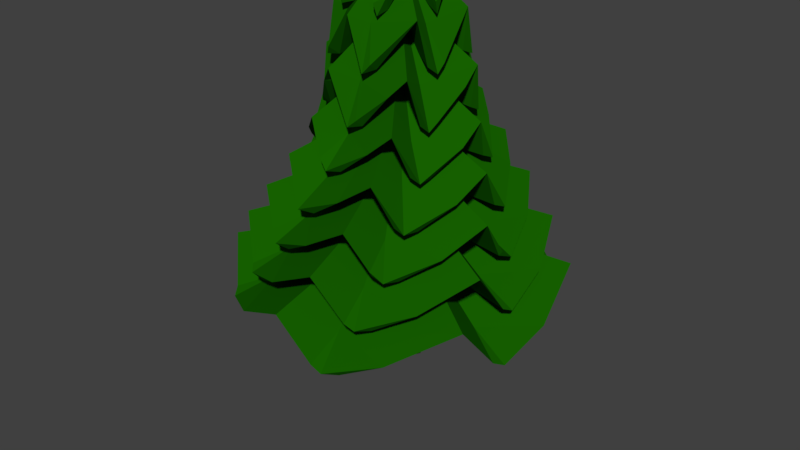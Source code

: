 # Source: Needle_Tree_Asset.blend  (saved by Blender 2.78.0; exported with 4.5.12 LTS)
import bpy
from mathutils import Matrix  # noqa: F401  (used for matrix-valued properties, if any)

bpy.ops.wm.read_factory_settings(use_empty=True)
scene = bpy.context.scene
scene.name = 'Scene'

# ---- collections
col_collection_1 = bpy.data.collections.new('Collection 1'); scene.collection.children.link(col_collection_1)

# ---- materials (node trees are filled in below, after node groups)
mat_material_001 = bpy.data.materials.new('Material.001')
mat_material_001.alpha_threshold = 0.0
mat_material_001.use_transparent_shadow = False
mat_material_001.diffuse_color = (0.07324, 0.01305, 0.0, 1.0)
mat_material_001.roughness = 0.5
mat_material_001.specular_intensity = 0.0
mat_material_002 = bpy.data.materials.new('Material.002')
mat_material_002.alpha_threshold = 0.0
mat_material_002.use_transparent_shadow = False
mat_material_002.diffuse_color = (0.008128, 0.1178, 0.0, 1.0)
mat_material_002.roughness = 0.5
mat_material_002.specular_intensity = 0.0

# ---- material node trees

# ---- world
world_world = bpy.data.worlds.new('World'); scene.world = world_world
world_world.color = (0.05088, 0.05088, 0.05088)
world_world.use_sun_shadow = False
world_world.sun_shadow_jitter_overblur = 0.0
world_world.cycles.sampling_method = 'MANUAL'

# ---- meshes
me_cylinder = bpy.data.meshes.new('Cylinder')
me_cylinder.from_pydata([(0.0, 1.0, -0.175), (0.5, 0.866, -0.175), (0.866, 0.5, -0.175), (1.0, -4.371e-08, -0.175), (0.866, -0.5, -0.175), (0.0, -1.49e-07, 0.175), (0.5, -0.866, -0.175), (1.51e-07, -1.0, -0.175), (-0.5, -0.866, -0.175), (-0.866, -0.5, -0.175), (-1.0, -4.649e-07, -0.175), (-0.866, 0.5, -0.175), (-0.5, 0.866, -0.175), (0.0, 1.0, -0.09022), (0.5, 0.866, -0.09022), (0.866, 0.5, -0.09022), (1.0, -4.371e-08, -0.09022), (0.866, -0.5, -0.09022), (0.5, -0.866, -0.09022), (1.51e-07, -1.0, -0.09022), (-0.5, -0.866, -0.09022), (-0.866, -0.5, -0.09022), (-1.0, -4.649e-07, -0.09022), (-0.866, 0.5, -0.09022), (-0.5, 0.866, -0.09022)], [], [(13, 5, 14), (14, 5, 15), (15, 5, 16), (16, 5, 17), (17, 5, 18), (18, 5, 19), (19, 5, 20), (20, 5, 21), (21, 5, 22), (22, 5, 23), (23, 5, 24), (24, 5, 13), (12, 24, 13, 0), (11, 23, 24, 12), (10, 22, 23, 11), (9, 21, 22, 10), (8, 20, 21, 9), (7, 19, 20, 8), (6, 18, 19, 7), (4, 17, 18, 6), (3, 16, 17, 4), (2, 15, 16, 3), (1, 14, 15, 2), (0, 13, 14, 1)])
me_cylinder.materials.append(mat_material_002)
me_cylinder.use_remesh_preserve_volume = False
me_cylinder.use_remesh_preserve_attributes = False
me_cylinder.use_mirror_vertex_groups = False
me_cylinder.update()

# ---- curves / text
cu_beziercurve = bpy.data.curves.new('BezierCurve', 'CURVE')
cu_beziercurve.dimensions = '3D'
_sp = cu_beziercurve.splines.new('BEZIER'); _sp.bezier_points.add(4)
_sp.bezier_points.foreach_set('co', [0.0, 0.0, -0.1958, 3.775e-08, 0.0, 0.4925, 7.55e-08, 0.0, 1.181, 1.132e-07, 0.0, 1.869, 1.51e-07, 0.0, 2.558])
_sp.bezier_points.foreach_set('handle_left', [-1.474e-08, 0.0, -0.4646, 2.301e-08, 0.0, 0.2238, 6.076e-08, 0.0, 0.9121, 9.851e-08, 0.0, 1.6, 1.363e-07, 0.0, 2.289])
_sp.bezier_points.foreach_set('handle_right', [1.474e-08, 0.0, 0.07291, 5.249e-08, 0.0, 0.7613, 9.024e-08, 0.0, 1.45, 1.28e-07, 0.0, 2.138, 1.657e-07, 0.0, 2.826])
for _p, _l, _r in zip(_sp.bezier_points, ['AUTO', 'AUTO', 'AUTO', 'AUTO', 'AUTO'], ['AUTO', 'AUTO', 'AUTO', 'AUTO', 'AUTO']): _p.handle_left_type = _l; _p.handle_right_type = _r
_sp.bezier_points.foreach_set('radius', [1.0, 0.75, 0.5, 0.25, 0.0])
_sp.order_u = 0
_sp.order_v = 0
_sp.resolution_u = 8
_sp.use_smooth = False
cu_beziercurve.materials.append(mat_material_001)
cu_beziercurve.use_path = True
cu_beziercurve.use_path_clamp = True
cu_beziercurve.use_stretch = True
cu_beziercurve.use_deform_bounds = True
cu_beziercurve.bevel_resolution = 2
cu_beziercurve.bevel_depth = 0.2
cu_beziercurve.resolution_u = 8
cu_beziercurve.fill_mode = 'FULL'
cu_beziercurve.bevel_factor_end = 0.4

# ---- objects
ob_t_trunk_000 = bpy.data.objects.new('T-Trunk 000', cu_beziercurve)
ob_tree__middle = bpy.data.objects.new('Tree (Middle)', None)
ob_treecrown = bpy.data.objects.new('Treecrown', None)
ob_t_leafe_000 = bpy.data.objects.new('T-Leafe 000', me_cylinder)

# ---- transforms, parenting, visibility, modifiers, constraints
ob_t_trunk_000.location = (0.0, 0.01457, 0.0)
ob_t_trunk_000.show_wire = True
ob_t_trunk_000.lineart.crease_threshold = 0.0
_m = ob_t_trunk_000.modifiers.new('Hook-Empty', 'HOOK')
_m.use_apply_on_spline = True
_m.center = (1.51e-07, 0.0, 2.558)
_m.matrix_inverse = ((1.0, 0.0, -3.553e-15, -1.51e-07), (0.0, 1.0, 0.0, 0.0), (0.0, 0.0, 1.0, -2.558), (0.0, 0.0, 0.0, 1.0))
_m.object = ob_treecrown
_m = ob_t_trunk_000.modifiers.new('Hook-Empty.001', 'HOOK')
_m.use_apply_on_spline = True
_m.center = (7.55e-08, 0.0, 1.181)
_m.matrix_inverse = ((1.0, 0.0, 0.0, -7.55e-08), (0.0, 1.0, 0.0, 0.0), (0.0, 0.0, 1.0, -1.181), (0.0, 0.0, 0.0, 1.0))
_m.object = ob_tree__middle
_m = ob_t_trunk_000.modifiers.new('Decimate', 'DECIMATE')
_m.ratio = 0.7908
_m.use_collapse_triangulate = True
ob_tree__middle.parent = ob_t_trunk_000
ob_tree__middle.matrix_parent_inverse = Matrix(((1.0, 0.0, 0.0, 0.0), (0.0, 1.0, 0.0, -0.01457), (0.0, 0.0, 1.0, 0.1958), (0.0, 0.0, 0.0, 1.0)))
ob_tree__middle.location = (7.55e-08, 0.01457, 1.181)
ob_tree__middle.empty_image_offset = (0.0, 0.0)
ob_tree__middle.lineart.crease_threshold = 0.0
ob_treecrown.parent = ob_t_trunk_000
ob_treecrown.matrix_parent_inverse = Matrix(((1.0, 0.0, 0.0, 0.0), (0.0, 1.0, 0.0, -0.01457), (0.0, 0.0, 1.0, 0.1958), (0.0, 0.0, 0.0, 1.0)))
ob_treecrown.location = (1.51e-07, 0.01457, 2.558)
ob_treecrown.empty_image_offset = (0.0, 0.0)
ob_treecrown.lineart.crease_threshold = 0.0
ob_t_leafe_000.parent = ob_t_trunk_000
ob_t_leafe_000.matrix_parent_inverse = Matrix(((1.0, 0.0, 0.0, 0.0), (0.0, 1.0, 0.0, 0.0), (0.0, 0.0, 1.0, 0.1958), (0.0, 0.0, 0.0, 1.0)))
ob_t_leafe_000.location = (0.0, 0.0, 0.0)
ob_t_leafe_000.show_wire = True
ob_t_leafe_000.show_all_edges = True
ob_t_leafe_000.lineart.crease_threshold = 0.0
_vg = ob_t_leafe_000.vertex_groups.new(name='Tips (Top)')
for _i, _w in zip([1, 3, 5, 6, 8, 10, 12], [1.0, 1.0, 0.2, 1.0, 1.0, 1.0, 1.0]): _vg.add([_i], _w, 'REPLACE')
_vg = ob_t_leafe_000.vertex_groups.new(name='Tip (Bottom)')
_vg.add([14, 16, 18, 20, 22, 24], 1.0, 'REPLACE')
_vg = ob_t_leafe_000.vertex_groups.new(name='Random')
for _i, _w in zip([13, 14, 15, 16, 17, 18, 19, 20, 21, 22, 23, 24], [0.5, 0.5, 0.5, 0.5, 0.5, 0.5, 0.5, 0.5, 0.5, 0.5, 0.5, 0.5]): _vg.add([_i], _w, 'REPLACE')
_vg = ob_t_leafe_000.vertex_groups.new(name='Radius')
_vg.add([0, 1, 2, 3, 4, 6, 7, 8, 9, 10, 11, 12], 1.0, 'REPLACE')
_m = ob_t_leafe_000.modifiers.new('Tip (Top)', 'CAST')
_m.use_x = False
_m.use_y = False
_m.radius = 2.0
_m.vertex_group = 'Tips (Top)'
_m = ob_t_leafe_000.modifiers.new('Tip (Bottom)', 'CAST')
_m.use_x = False
_m.use_y = False
_m.factor = 10.0
_m.radius = 1.5
_m.vertex_group = 'Tip (Bottom)'
_m = ob_t_leafe_000.modifiers.new('Radius', 'CAST')
_m.use_z = False
_m.factor = -0.9
_m.radius = 2.0
_m.vertex_group = 'Radius'
_m = ob_t_leafe_000.modifiers.new('Array', 'ARRAY')
_m.fit_type = 'FIT_CURVE'
_m.curve = ob_t_trunk_000
_m.constant_offset_displace = (0.0, 0.0, 0.0)
_m.relative_offset_displace = (0.0, 0.0, 0.4)
_m = ob_t_leafe_000.modifiers.new('Random', 'DISPLACE')
_m.vertex_group = 'Random'
_m.mid_level = 0.6
_m.texture_coords = 'GLOBAL'
_m = ob_t_leafe_000.modifiers.new('Twist', 'SIMPLE_DEFORM')
_m.deform_axis = 'Z'
_m.factor = 1.571
_m.angle = 1.571
_m = ob_t_leafe_000.modifiers.new('Curve', 'CURVE')
_m.object = ob_t_trunk_000
_m.deform_axis = 'POS_Z'
_m = ob_t_leafe_000.modifiers.new('Snow', 'BEVEL')
_m.width = 0.5
_m.width_pct = 0.5
_m.segments = 2
_m.affect = 'VERTICES'
_m.limit_method = 'VGROUP'
_m.vertex_group = 'Tip (Bottom)'
_m.use_clamp_overlap = False
_m.spread = 0.0
_m = ob_t_leafe_000.modifiers.new('Volume of the tree', 'SIMPLE_DEFORM')
_m.deform_method = 'STRETCH'
_m.deform_axis = 'Z'
_m.factor = 0.3
_m.angle = 0.3
_m.limits = (0.55, 1.0)
_m = ob_t_leafe_000.modifiers.new('Decimate', 'DECIMATE')
_m.ratio = 0.7
_m.use_collapse_triangulate = True

# ---- collection membership
col_collection_1.objects.link(ob_t_trunk_000)
col_collection_1.objects.link(ob_tree__middle)
col_collection_1.objects.link(ob_treecrown)
col_collection_1.objects.link(ob_t_leafe_000)

# ---- scene / render settings (as saved in the file)
scene.frame_start = 1; scene.frame_end = 250; scene.frame_set(1)
scene.render.engine = 'BLENDER_EEVEE_NEXT'
scene.render.resolution_percentage = 50
scene.render.dither_intensity = 0.0
scene.cycles.use_denoising = False
scene.cycles.samples = 128
scene.cycles.sampling_pattern = 'TABULATED_SOBOL'
scene.cycles.light_sampling_threshold = 0.0
scene.cycles.use_adaptive_sampling = False
scene.cycles.use_light_tree = False
scene.cycles.blur_glossy = 0.0
scene.cycles.sample_clamp_indirect = 0.0
scene.view_settings.view_transform = 'Standard'
bpy.context.view_layer.update()

# ---- added for rendering (the .blend has no active camera and no usable light): camera, sun
cam_auto = bpy.data.cameras.new('AutoCamera')
cam_auto.lens = 50.0
cam_auto.sensor_width = 36.0
cam_auto.clip_end = 1000.0
ob_auto_camera = bpy.data.objects.new('AutoCamera', cam_auto)
scene.collection.objects.link(ob_auto_camera)
ob_auto_camera.location = (4.54938, -5.44469, 4.45474)
ob_auto_camera.rotation_euler = (1.09748, -7.21219e-08, 0.694738)
scene.camera = ob_auto_camera
light_auto_sun = bpy.data.lights.new('AutoSun', 'SUN')
light_auto_sun.energy = 3.0
light_auto_sun.angle = 0.0523599
ob_auto_sun = bpy.data.objects.new('AutoSun', light_auto_sun)
scene.collection.objects.link(ob_auto_sun)
ob_auto_sun.rotation_euler = (0.872665, 0.174533, 0.523599)
bpy.context.view_layer.update()

